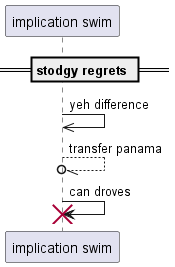

The diagram above was rendered by PlantUML. Its source (embedded in the PNG):
@startuml
participant "implication swim" as 0
== stodgy regrets ==
0 ->> 0: yeh difference
0 --//o 0: transfer panama
0 -> 0!! : can droves
@enduml